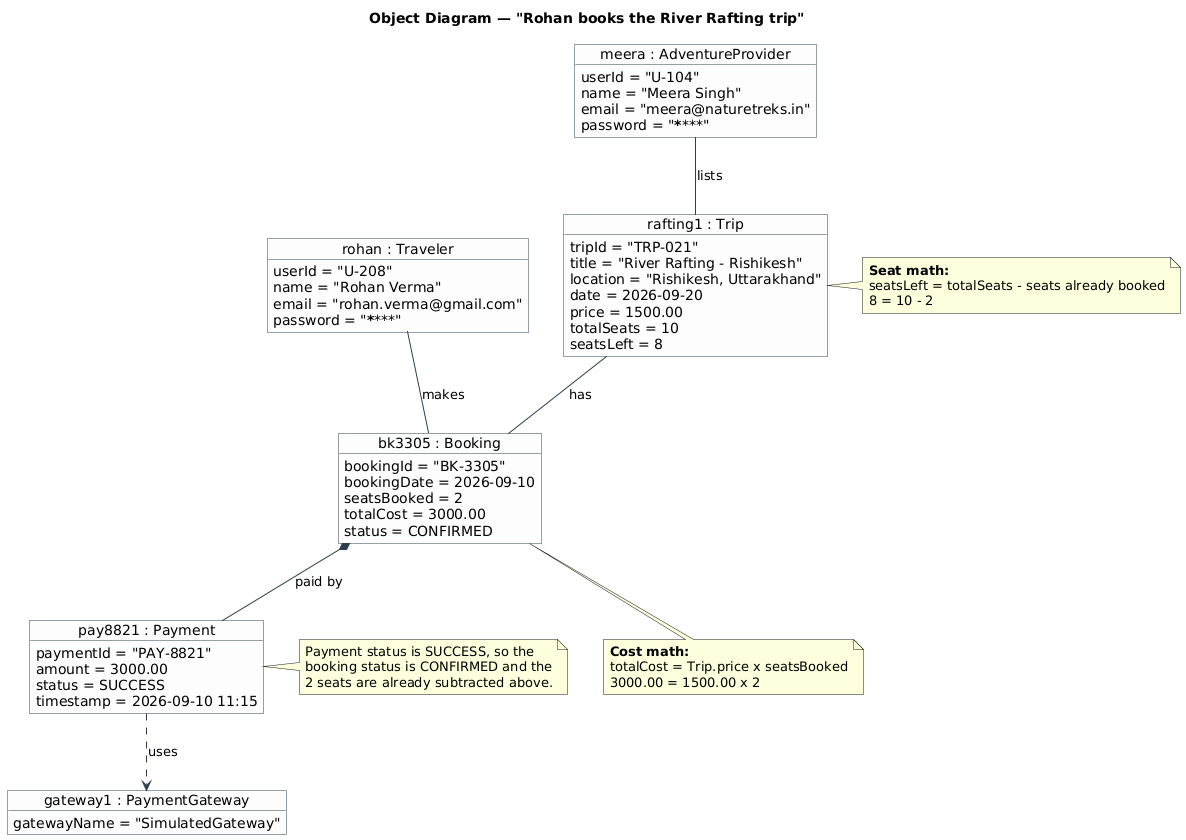

The diagram above was rendered by PlantUML. Its source (embedded in the PNG):
@startuml object-diagram
' Adventure Booking System — Object Diagram
' Team ID: 37
' Saksham 20251501153 | Prerna 20251501135 | Naitik 20251501133
' Kush 20251501176 | Abhay 2025102033
'
' SCENARIO: Rohan books 2 seats on the River Rafting trip listed
' by provider Meera, and the payment succeeds.
' Every value below matches docs/class-diagram.puml.

skinparam shadowing false
skinparam object {
  BackgroundColor #FDFDFD
  BorderColor #2C3E50
  ArrowColor #2C3E50
}

title Object Diagram — "Rohan books the River Rafting trip"

object "meera : AdventureProvider" as provider1 {
  userId = "U-104"
  name = "Meera Singh"
  email = "meera@naturetreks.in"
  password = "********"
}

object "rafting1 : Trip" as trip1 {
  tripId = "TRP-021"
  title = "River Rafting - Rishikesh"
  location = "Rishikesh, Uttarakhand"
  date = 2026-09-20
  price = 1500.00
  totalSeats = 10
  seatsLeft = 8
}

object "rohan : Traveler" as traveler1 {
  userId = "U-208"
  name = "Rohan Verma"
  email = "rohan.verma@gmail.com"
  password = "********"
}

object "bk3305 : Booking" as booking1 {
  bookingId = "BK-3305"
  bookingDate = 2026-09-10
  seatsBooked = 2
  totalCost = 3000.00
  status = CONFIRMED
}

object "pay8821 : Payment" as payment1 {
  paymentId = "PAY-8821"
  amount = 3000.00
  status = SUCCESS
  timestamp = 2026-09-10 11:15
}

object "gateway1 : PaymentGateway" as gateway1 {
  gatewayName = "SimulatedGateway"
}

' ---------------------------- LINKS -------------------------------
' Links are single instances of the associations in the class diagram.
' Object diagrams carry no multiplicities.

provider1 -- trip1    : lists
traveler1 -- booking1 : makes
trip1     -- booking1 : has
booking1  *-- payment1 : paid by
payment1  ..> gateway1 : uses

' --------------------------- NOTES --------------------------------

note right of trip1
  **Seat math:**
  seatsLeft = totalSeats - seats already booked
  8 = 10 - 2
end note

note bottom of booking1
  **Cost math:**
  totalCost = Trip.price x seatsBooked
  3000.00 = 1500.00 x 2
end note

note right of payment1
  Payment status is SUCCESS, so the
  booking status is CONFIRMED and the
  2 seats are already subtracted above.
end note

@enduml